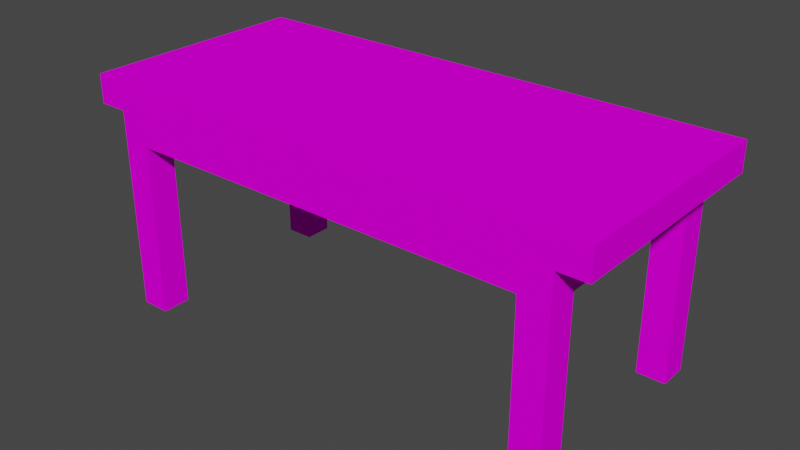 # Source: Soffbord_3.blend  (saved by Blender 2.80.75; exported with 4.5.12 LTS)
import bpy
from mathutils import Matrix  # noqa: F401  (used for matrix-valued properties, if any)

bpy.ops.wm.read_factory_settings(use_empty=True)
scene = bpy.context.scene
scene.name = 'Scene'

# ---- collections
col_collection = bpy.data.collections.new('Collection'); scene.collection.children.link(col_collection)

# ---- images (referenced by path relative to the original .blend; pixels are not part of the script)
import os
ASSET_DIR = os.environ.get("B2B_ASSET_DIR", "")  # directory of the original .blend (textures are referenced by path, not embedded)
HERE = os.path.dirname(os.path.abspath(__file__))  # packed textures are extracted next to this script under _unpacked/

def load_image(name, relpath, width, height, colorspace="sRGB"):
    """Load a texture the original file referenced (path relative to the .blend, or extracted next to this script)."""
    p = next((c for c in (os.path.join(HERE, relpath), os.path.join(ASSET_DIR, relpath)) if relpath and os.path.exists(c)), "")
    if p:
        img = bpy.data.images.load(p, check_existing=True)
        img.name = name
    else:  # same state as the original file: an image datablock whose file is absent (Cycles renders it pink)
        img = bpy.data.images.new(name, width, height)
        img.source = "FILE"
        img.filepath = "//" + (relpath or name)
    img.colorspace_settings.name = colorspace
    return img
img_none_003_base_color = load_image('none.003 Base Color', 'soffbord.png', 1024, 1024, 'sRGB')

# ---- materials (node trees are filled in below, after node groups)
mat_none_003 = bpy.data.materials.new('none.003')
mat_none_003.use_transparent_shadow = False

# ---- material node trees
mat_none_003.use_nodes = True; mat_none_003.node_tree.nodes.clear()
_N = mat_none_003.node_tree.nodes; _L = mat_none_003.node_tree.links
n0 = _N.new('ShaderNodeOutputMaterial'); n0.name = 'Material Output'; n0.location = (300, 300)
n1 = _N.new('ShaderNodeBsdfPrincipled'); n1.name = 'Principled BSDF'; n1.location = (10, 300)
n1.distribution = 'GGX'
n1.subsurface_method = 'BURLEY'
n1.inputs[3].default_value = 1.45
n1.inputs[13].default_value = 0.0
n1.inputs[27].default_value = (0.0, 0.0, 0.0, 1.0)
n1.inputs[28].default_value = 1.0
n2 = _N.new('ShaderNodeTexImage'); n2.name = 'Image Texture'; n2.location = (-280, 270)
n2.image = img_none_003_base_color
_L.new(n1.outputs[0], n0.inputs[0])
_L.new(n2.outputs[0], n1.inputs[0])
n0.is_active_output = True

# ---- world
world_world = bpy.data.worlds.new('World'); scene.world = world_world
world_world.use_nodes = True; world_world.node_tree.nodes.clear()
_N = world_world.node_tree.nodes; _L = world_world.node_tree.links
n0 = _N.new('ShaderNodeOutputWorld'); n0.name = 'World Output'; n0.location = (300, 300)
n1 = _N.new('ShaderNodeBackground'); n1.name = 'Background'; n1.location = (10, 300)
n1.inputs[0].default_value = (0.05088, 0.05088, 0.05088, 1.0)
_L.new(n1.outputs[0], n0.inputs[0])
n0.is_active_output = True
world_world.color = (0.05088, 0.05088, 0.05088)
world_world.use_sun_shadow = False
world_world.sun_shadow_jitter_overblur = 0.0

# ---- meshes
me_converted_out_003 = bpy.data.meshes.new('converted_out.003')
me_converted_out_003.from_pydata([(0.625, 0.375, -0.5), (0.625, 0.375, 0.5), (0.625, 0.5, 0.5), (0.625, 0.5, -0.5), (-1.625, 0.375, -0.5), (-1.625, 0.375, 0.5), (-1.625, 0.5, 0.5), (-1.625, 0.5, -0.5), (0.5, -0.5, -0.5), (0.5, -0.5, -0.375), (0.5, 0.25, -0.375), (0.375, -0.5, -0.5), (0.375, -0.5, -0.375), (0.375, 0.25, -0.375), (-1.375, -0.5, 0.375), (-1.375, -0.5, 0.5), (-1.375, 0.25, 0.5), (-1.375, 0.25, 0.375), (-1.5, -0.5, 0.375), (-1.5, -0.5, 0.5), (-1.5, 0.25, 0.5), (-1.5, 0.25, 0.375), (0.5, -0.5, 0.375), (0.5, -0.5, 0.5), (0.5, 0.25, 0.5), (0.5, 0.25, 0.375), (0.375, -0.5, 0.375), (0.375, -0.5, 0.5), (0.375, 0.25, 0.5), (0.375, 0.25, 0.375), (-1.375, -0.5, -0.5), (-1.375, -0.5, -0.375), (-1.375, 0.25, -0.375), (-1.375, 0.25, -0.5), (-1.5, -0.5, -0.5), (-1.5, -0.5, -0.375), (-1.5, 0.25, -0.375), (-1.5, 0.25, -0.5), (0.375, 0.25, -0.5), (0.375, 0.25, 0.5), (0.375, 0.375, 0.5), (0.375, 0.375, -0.5), (-1.375, 0.25, -0.5), (-1.375, 0.25, 0.5), (-1.375, 0.375, 0.5), (-1.375, 0.375, -0.5), (0.5, 0.25, -0.5), (0.5, 0.25, 0.5), (0.5, 0.375, 0.5), (0.5, 0.375, -0.5), (0.375, 0.25, -0.5), (0.375, 0.25, 0.5), (0.375, 0.375, 0.5), (0.375, 0.375, -0.5), (-1.375, 0.25, -0.5), (-1.375, 0.375, -0.5), (-1.5, 0.25, -0.5), (-1.5, 0.25, 0.5), (-1.5, 0.375, 0.5), (-1.5, 0.375, -0.5)], [], [(0, 1, 2, 3), (4, 5, 6, 7), (0, 3, 7, 4), (1, 2, 6, 5), (50, 46, 49, 53), (3, 2, 6, 7), (8, 11, 50, 46), (50, 51, 47, 46), (50, 11, 12, 13), (9, 10, 13, 12), (8, 9, 12, 11), (1, 0, 4, 5), (14, 15, 16, 17), (18, 19, 20, 21), (14, 17, 21, 18), (15, 16, 20, 19), (14, 15, 19, 18), (17, 16, 20, 21), (22, 23, 24, 25), (26, 27, 28, 29), (22, 25, 29, 26), (23, 24, 28, 27), (22, 23, 27, 26), (25, 24, 28, 29), (30, 31, 32, 33), (34, 35, 36, 37), (30, 33, 37, 34), (31, 32, 36, 35), (30, 31, 35, 34), (33, 32, 36, 37), (38, 39, 40, 41), (42, 32, 17, 43, 57, 21, 36, 56), (38, 41, 45, 42), (39, 40, 44, 43), (46, 47, 48, 49), (50, 51, 52, 53), (47, 48, 52, 51), (10, 9, 8, 46), (49, 48, 52, 53), (56, 57, 58, 59), (54, 55, 59, 56), (44, 58, 57, 43), (39, 38, 42, 43)])
_uv = me_converted_out_003.uv_layers.new(name='UVMap')
_uv.uv.foreach_set('vector', [0.7143, 0.8462, 0.7143, 0.5385, 0.75, 0.5385, 0.75, 0.8462, 0.7143, 0.8462, 0.7143, 0.5385, 0.75, 0.5385, 0.75, 0.8462, 0.8571, 1.834e-08, 0.8929, 0.0, 0.8929, 0.6923, 0.8571, 0.6923, 0.8929, 1.834e-08, 0.9286, 0.0, 0.9286, 0.6923, 0.8929, 0.6923, 0.6786, 0.8462, 0.7143, 0.8462, 0.7143, 0.8846, 0.6786, 0.8846, 0.2857, 7.336e-08, 0.5714, 0.0, 0.5714, 0.6923, 0.2857, 0.6923, 0.07366, 0.6905, 0.1049, 0.6905, 0.1049, 0.9249, 0.07366, 0.9249, 0.8214, 0.5385, 0.8214, 0.8462, 0.7857, 0.8462, 0.7857, 0.5385, 0.1071, 0.6923, 0.1071, 0.9231, 0.07143, 0.9231, 0.07143, 0.6923, 0.1071, 0.6923, 0.1071, 0.9231, 0.07143, 0.9231, 0.07143, 0.6923, 0.5714, 0.9231, 0.5714, 0.8846, 0.6071, 0.8846, 0.6071, 0.9231, 0.0, 7.336e-08, 0.2857, 0.0, 0.2857, 0.6923, 1.107e-07, 0.6923, 0.25, 0.9231, 0.2143, 0.9231, 0.2143, 0.6923, 0.25, 0.6923, 0.25, 0.9231, 0.2143, 0.9231, 0.2143, 0.6923, 0.25, 0.6923, 0.25, 0.6923, 0.25, 0.9231, 0.2143, 0.9231, 0.2143, 0.6923, 0.25, 0.6923, 0.25, 0.9231, 0.2143, 0.9231, 0.2143, 0.6923, 0.5714, 0.9231, 0.5714, 0.8846, 0.6071, 0.8846, 0.6071, 0.9231, 0.5714, 0.8846, 0.5714, 0.8462, 0.6071, 0.8462, 0.6071, 0.8846, 0.3929, 0.9231, 0.3571, 0.9231, 0.3571, 0.6923, 0.3929, 0.6923, 0.1786, 0.9231, 0.1429, 0.9231, 0.1429, 0.6923, 0.1786, 0.6923, 0.3214, 0.6923, 0.3214, 0.9231, 0.2857, 0.9231, 0.2857, 0.6923, 0.2857, 0.6923, 0.2857, 0.9231, 0.25, 0.9231, 0.25, 0.6923, 0.5714, 0.9231, 0.5714, 0.8846, 0.6071, 0.8846, 0.6071, 0.9231, 0.6071, 0.8846, 0.6071, 0.8462, 0.6429, 0.8462, 0.6429, 0.8846, 0.8929, 0.9231, 0.8571, 0.9231, 0.8571, 0.6923, 0.8929, 0.6923, 0.1116, 0.9201, 0.07589, 0.9201, 0.07589, 0.6893, 0.1116, 0.6893, 0.1116, 0.6893, 0.1116, 0.9201, 0.07589, 0.9201, 0.07589, 0.6893, 0.1116, 0.6893, 0.1116, 0.9201, 0.07589, 0.9201, 0.07589, 0.6893, 0.5714, 0.9231, 0.5714, 0.8846, 0.6071, 0.8846, 0.6071, 0.9231, 0.6429, 0.8846, 0.6429, 0.8462, 0.6786, 0.8462, 0.6786, 0.8846, 0.6429, 0.8462, 0.6429, 0.5385, 0.6786, 0.5385, 0.6786, 0.8462, 0.03571, 1.0, 0.03571, 0.9615, 0.03571, 0.7308, 0.03571, 0.6923, 0.07143, 0.6923, 0.07143, 0.7308, 0.07143, 0.9615, 0.07143, 1.0, 0.9643, 1.834e-08, 1.0, 0.0, 1.0, 0.5385, 0.9643, 0.5385, 0.9643, 1.834e-08, 1.0, 0.0, 1.0, 0.5385, 0.9643, 0.5385, 0.6786, 0.8462, 0.6786, 0.5385, 0.7143, 0.5385, 0.7143, 0.8462, 0.6071, 0.8462, 0.6071, 0.5385, 0.6429, 0.5385, 0.6429, 0.8462, 0.75, 0.8462, 0.75, 0.8846, 0.7143, 0.8846, 0.7143, 0.8462, 0.07143, 0.9231, 0.07143, 0.6923, 0.1071, 0.6923, 0.1071, 0.9231, 3.406e-08, 1.0, 0.0, 0.6923, 0.03571, 0.6923, 0.03571, 1.0, 0.6786, 0.8462, 0.6786, 0.5385, 0.7143, 0.5385, 0.7143, 0.8462, 0.8214, 0.8462, 0.8214, 0.8846, 0.7857, 0.8846, 0.7857, 0.8462, 0.7857, 0.8846, 0.75, 0.8846, 0.75, 0.8462, 0.7857, 0.8462, 0.5714, 4.585e-08, 0.8571, 0.0, 0.8571, 0.5385, 0.5714, 0.5385])
me_converted_out_003.materials.append(mat_none_003)
me_converted_out_003.use_remesh_preserve_volume = False
me_converted_out_003.use_remesh_preserve_attributes = False
me_converted_out_003.use_mirror_vertex_groups = False
me_converted_out_003.update()

# ---- objects
ob_converted_out_003 = bpy.data.objects.new('converted_out.003', me_converted_out_003)

# ---- transforms, parenting, visibility, modifiers, constraints
ob_converted_out_003.location = (0.0, 0.0, 0.0)
ob_converted_out_003.rotation_euler = (1.571, -0.0, 0.0)
ob_converted_out_003.lineart.crease_threshold = 0.0

# ---- collection membership
col_collection.objects.link(ob_converted_out_003)

# ---- scene / render settings (as saved in the file)
scene.frame_start = 1; scene.frame_end = 250; scene.frame_set(1)
scene.render.engine = 'BLENDER_EEVEE_NEXT'
scene.cycles.use_denoising = False
scene.cycles.samples = 128
scene.cycles.sampling_pattern = 'TABULATED_SOBOL'
scene.cycles.use_adaptive_sampling = False
scene.cycles.use_light_tree = False
scene.view_settings.view_transform = 'Filmic'
bpy.context.view_layer.update()

# ---- added for rendering (the .blend has no active camera and no usable light): camera, sun
cam_auto = bpy.data.cameras.new('AutoCamera')
cam_auto.lens = 50.0
cam_auto.sensor_width = 36.0
cam_auto.clip_end = 1000.0
ob_auto_camera = bpy.data.objects.new('AutoCamera', cam_auto)
scene.collection.objects.link(ob_auto_camera)
ob_auto_camera.location = (1.95882, -2.95058, 1.96705)
ob_auto_camera.rotation_euler = (1.09748, -7.21219e-08, 0.694738)
scene.camera = ob_auto_camera
light_auto_sun = bpy.data.lights.new('AutoSun', 'SUN')
light_auto_sun.energy = 3.0
light_auto_sun.angle = 0.0523599
ob_auto_sun = bpy.data.objects.new('AutoSun', light_auto_sun)
scene.collection.objects.link(ob_auto_sun)
ob_auto_sun.rotation_euler = (0.872665, 0.174533, 0.523599)
bpy.context.view_layer.update()
